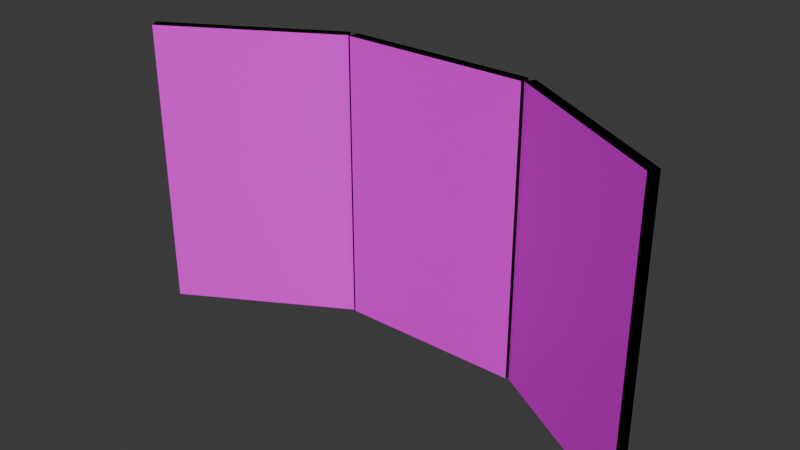 # Source: TVs_PrevisModels.blend  (saved by Blender 4.0.36; exported with 4.5.12 LTS)
import bpy
from mathutils import Matrix  # noqa: F401  (used for matrix-valued properties, if any)

bpy.ops.wm.read_factory_settings(use_empty=True)
scene = bpy.context.scene
scene.name = 'Scene'

# ---- collections
col_collection = bpy.data.collections.new('Collection'); scene.collection.children.link(col_collection)

# ---- images (referenced by path relative to the original .blend; pixels are not part of the script)
import os
ASSET_DIR = os.environ.get("B2B_ASSET_DIR", "")  # directory of the original .blend (textures are referenced by path, not embedded)
HERE = os.path.dirname(os.path.abspath(__file__))  # packed textures are extracted next to this script under _unpacked/

def load_image(name, relpath, width, height, colorspace="sRGB"):
    """Load a texture the original file referenced (path relative to the .blend, or extracted next to this script)."""
    p = next((c for c in (os.path.join(HERE, relpath), os.path.join(ASSET_DIR, relpath)) if relpath and os.path.exists(c)), "")
    if p:
        img = bpy.data.images.load(p, check_existing=True)
        img.name = name
    else:  # same state as the original file: an image datablock whose file is absent (Cycles renders it pink)
        img = bpy.data.images.new(name, width, height)
        img.source = "FILE"
        img.filepath = "//" + (relpath or name)
    img.colorspace_settings.name = colorspace
    return img
img_testorientation = load_image('TestOrientation', '', 1920, 1080, 'sRGB')

# ---- materials (node trees are filled in below, after node groups)
mat_tv_screen = bpy.data.materials.new('TV_Screen')
mat_tv_screen.use_transparent_shadow = False
mat_tv_screen.diffuse_color = (0.1089, 0.3118, 0.8003, 1.0)
mat_black = bpy.data.materials.new('Black')
mat_black.use_transparent_shadow = False
mat_black.diffuse_color = (0.0, 0.0, 0.0, 1.0)

# ---- material node trees
mat_tv_screen.use_nodes = True; mat_tv_screen.node_tree.nodes.clear()
_N = mat_tv_screen.node_tree.nodes; _L = mat_tv_screen.node_tree.links
n0 = _N.new('ShaderNodeBsdfPrincipled'); n0.name = 'Principled BSDF'; n0.location = (10, 300)
n0.inputs[3].default_value = 1.45
n1 = _N.new('ShaderNodeOutputMaterial'); n1.name = 'Material Output'; n1.location = (300, 300)
n2 = _N.new('ShaderNodeTexImage'); n2.name = 'Image Texture'; n2.location = (-280, 275)
n2.image = img_testorientation
_L.new(n0.outputs[0], n1.inputs[0])
_L.new(n2.outputs[0], n0.inputs[0])
n1.is_active_output = True

# ---- world
world_world = bpy.data.worlds.new('World'); scene.world = world_world
world_world.use_nodes = True; world_world.node_tree.nodes.clear()
_N = world_world.node_tree.nodes; _L = world_world.node_tree.links
n0 = _N.new('ShaderNodeOutputWorld'); n0.name = 'World Output'; n0.location = (300, 300)
n1 = _N.new('ShaderNodeBackground'); n1.name = 'Background'; n1.location = (10, 300)
n1.inputs[0].default_value = (0.05088, 0.05088, 0.05088, 1.0)
_L.new(n1.outputs[0], n0.inputs[0])
n0.is_active_output = True
world_world.color = (0.05088, 0.05088, 0.05088)
world_world.use_sun_shadow = False
world_world.sun_shadow_jitter_overblur = 0.0

# ---- meshes
me_cube_001 = bpy.data.meshes.new('Cube.001')
me_cube_001.from_pydata([(-0.3048, -0.3048, -0.3048), (-0.3048, -0.3048, 0.3048), (-0.3048, 0.3048, -0.3048), (-0.3048, 0.3048, 0.3048), (0.3048, -0.3048, -0.3048), (0.3048, -0.3048, 0.3048), (0.3048, 0.3048, -0.3048), (0.3048, 0.3048, 0.3048)], [], [(0, 1, 3, 2), (2, 3, 7, 6), (6, 7, 5, 4), (4, 5, 1, 0), (2, 6, 4, 0), (7, 3, 1, 5)])
me_cube_001.polygons.foreach_set('material_index', [1, 1, 1, 1, 1, 0])
_uv = me_cube_001.uv_layers.new(name='UVMap')
_uv.uv.foreach_set('vector', [0.375, 0.0, 0.625, 0.0, 0.625, 0.25, 0.375, 0.25, 0.375, 0.25, 0.625, 0.25, 0.625, 0.5, 0.375, 0.5, 0.375, 0.5, 0.625, 0.5, 0.625, 0.75, 0.375, 0.75, 0.375, 0.75, 0.625, 0.75, 0.625, 1.0, 0.375, 1.0, 0.125, 0.5, 0.375, 0.5, 0.375, 0.75, 0.125, 0.75, 1.0, 0.9999, 0.5, 0.9999, 0.5, 0.5, 1.0, 0.5])
me_cube_001.materials.append(mat_tv_screen)
me_cube_001.materials.append(mat_black)
me_cube_001.update()
me_cube_002 = bpy.data.meshes.new('Cube.002')
me_cube_002.from_pydata([(-0.3048, -0.3048, -0.3048), (-0.3048, -0.3048, 0.3048), (-0.3048, 0.3048, -0.3048), (-0.3048, 0.3048, 0.3048), (0.3048, -0.3048, -0.3048), (0.3048, -0.3048, 0.3048), (0.3048, 0.3048, -0.3048), (0.3048, 0.3048, 0.3048)], [], [(0, 1, 3, 2), (2, 3, 7, 6), (6, 7, 5, 4), (4, 5, 1, 0), (2, 6, 4, 0), (7, 3, 1, 5)])
me_cube_002.polygons.foreach_set('material_index', [1, 1, 1, 1, 1, 0])
_uv = me_cube_002.uv_layers.new(name='UVMap')
_uv.uv.foreach_set('vector', [0.375, 0.0, 0.625, 0.0, 0.625, 0.25, 0.375, 0.25, 0.375, 0.25, 0.625, 0.25, 0.625, 0.5, 0.375, 0.5, 0.375, 0.5, 0.625, 0.5, 0.625, 0.75, 0.375, 0.75, 0.375, 0.75, 0.625, 0.75, 0.625, 1.0, 0.375, 1.0, 0.125, 0.5, 0.375, 0.5, 0.375, 0.75, 0.125, 0.75, 0.5, 0.9999, 0.0001, 0.9999, 9.995e-05, 0.5, 0.5, 0.5])
me_cube_002.materials.append(mat_tv_screen)
me_cube_002.materials.append(mat_black)
me_cube_002.update()
me_cube_003 = bpy.data.meshes.new('Cube.003')
me_cube_003.from_pydata([(-0.3048, -0.3048, -0.3048), (-0.3048, -0.3048, 0.3048), (-0.3048, 0.3048, -0.3048), (-0.3048, 0.3048, 0.3048), (0.3048, -0.3048, -0.3048), (0.3048, -0.3048, 0.3048), (0.3048, 0.3048, -0.3048), (0.3048, 0.3048, 0.3048)], [], [(0, 1, 3, 2), (2, 3, 7, 6), (6, 7, 5, 4), (4, 5, 1, 0), (2, 6, 4, 0), (7, 3, 1, 5)])
me_cube_003.polygons.foreach_set('material_index', [1, 1, 1, 1, 1, 0])
_uv = me_cube_003.uv_layers.new(name='UVMap')
_uv.uv.foreach_set('vector', [0.375, 0.0, 0.625, 0.0, 0.625, 0.25, 0.375, 0.25, 0.375, 0.25, 0.625, 0.25, 0.625, 0.5, 0.375, 0.5, 0.375, 0.5, 0.625, 0.5, 0.625, 0.75, 0.375, 0.75, 0.375, 0.75, 0.625, 0.75, 0.625, 1.0, 0.375, 1.0, 0.125, 0.5, 0.375, 0.5, 0.375, 0.75, 0.125, 0.75, 0.5, 0.5, 0.0001, 0.5, 9.995e-05, 5.96e-08, 0.5, -2.98e-08])
me_cube_003.materials.append(mat_tv_screen)
me_cube_003.materials.append(mat_black)
me_cube_003.update()

# ---- objects
ob_tv_2 = bpy.data.objects.new('TV_2', me_cube_001)
ob_tv_1 = bpy.data.objects.new('TV_1', me_cube_002)
ob_tv_3 = bpy.data.objects.new('TV_3', me_cube_003)

# ---- transforms, parenting, visibility, modifiers, constraints
ob_tv_2.location = (0.0, 0.0, 0.0)
ob_tv_2.rotation_euler = (1.571, 1.571, 0.0)
ob_tv_2.scale = (2.296, 1.475, 0.08333)
ob_tv_1.location = (-0.8636, -0.2235, 0.0)
ob_tv_1.rotation_euler = (1.047, 1.571, 0.0)
ob_tv_1.scale = (2.296, 1.475, 0.08333)
ob_tv_3.location = (0.8636, -0.2235, 0.0)
ob_tv_3.rotation_euler = (2.094, 1.571, 0.0)
ob_tv_3.scale = (2.296, 1.475, 0.08333)

# ---- collection membership
col_collection.objects.link(ob_tv_2)
col_collection.objects.link(ob_tv_1)
col_collection.objects.link(ob_tv_3)

# ---- scene / render settings (as saved in the file)
scene.frame_start = 1; scene.frame_end = 250; scene.frame_set(1)
scene.render.engine = 'BLENDER_EEVEE_NEXT'
scene.cycles.sampling_pattern = 'TABULATED_SOBOL'
bpy.context.view_layer.update()

# ---- added for rendering (the .blend has no active camera and no usable light): camera, sun
cam_auto = bpy.data.cameras.new('AutoCamera')
cam_auto.lens = 50.0
cam_auto.sensor_width = 36.0
cam_auto.clip_end = 1000.0
ob_auto_camera = bpy.data.objects.new('AutoCamera', cam_auto)
scene.collection.objects.link(ob_auto_camera)
ob_auto_camera.location = (2.71517, -3.48065, 2.17213)
ob_auto_camera.rotation_euler = (1.09748, -7.21219e-08, 0.694738)
scene.camera = ob_auto_camera
light_auto_sun = bpy.data.lights.new('AutoSun', 'SUN')
light_auto_sun.energy = 3.0
light_auto_sun.angle = 0.0523599
ob_auto_sun = bpy.data.objects.new('AutoSun', light_auto_sun)
scene.collection.objects.link(ob_auto_sun)
ob_auto_sun.rotation_euler = (0.872665, 0.174533, 0.523599)
bpy.context.view_layer.update()
